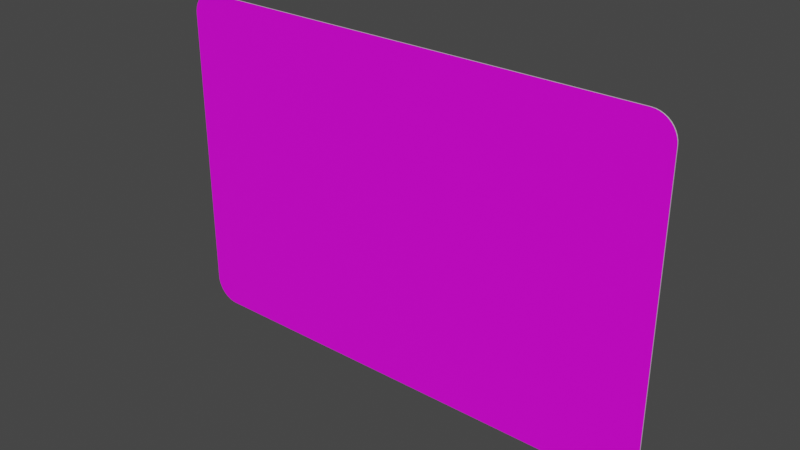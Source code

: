 # Source: rechteck_600_900.blend  (saved by Blender 3.2.14; exported with 4.5.12 LTS)
import bpy
from mathutils import Matrix  # noqa: F401  (used for matrix-valued properties, if any)

bpy.ops.wm.read_factory_settings(use_empty=True)
scene = bpy.context.scene
scene.name = 'Scene'

# ---- collections
col_collection = bpy.data.collections.new('Collection'); scene.collection.children.link(col_collection)

# ---- images (referenced by path relative to the original .blend; pixels are not part of the script)
import os
ASSET_DIR = os.environ.get("B2B_ASSET_DIR", "")  # directory of the original .blend (textures are referenced by path, not embedded)
HERE = os.path.dirname(os.path.abspath(__file__))  # packed textures are extracted next to this script under _unpacked/

def load_image(name, relpath, width, height, colorspace="sRGB"):
    """Load a texture the original file referenced (path relative to the .blend, or extracted next to this script)."""
    p = next((c for c in (os.path.join(HERE, relpath), os.path.join(ASSET_DIR, relpath)) if relpath and os.path.exists(c)), "")
    if p:
        img = bpy.data.images.load(p, check_existing=True)
        img.name = name
    else:  # same state as the original file: an image datablock whose file is absent (Cycles renders it pink)
        img = bpy.data.images.new(name, width, height)
        img.source = "FILE"
        img.filepath = "//" + (relpath or name)
    img.colorspace_settings.name = colorspace
    return img
img_rohling_jpg_001 = load_image('rohling.jpg.001', 'rohling.jpg', 1024, 1024, 'sRGB')

# ---- materials (node trees are filled in below, after node groups)
mat_material = bpy.data.materials.new('Material')
mat_material.alpha_threshold = 0.0
mat_material.use_transparent_shadow = False
mat_material.line_color = (0.0, 0.0, 0.0, 1.0)
mat_material_001 = bpy.data.materials.new('Material.001')
mat_material_001.use_transparent_shadow = False

# ---- material node trees
mat_material.use_nodes = True; mat_material.node_tree.nodes.clear()
_N = mat_material.node_tree.nodes; _L = mat_material.node_tree.links
n0 = _N.new('ShaderNodeOutputMaterial'); n0.name = 'Material Output'; n0.location = (300, 300)
n1 = _N.new('ShaderNodeBsdfPrincipled'); n1.name = 'Principled BSDF'; n1.location = (10, 300)
n1.distribution = 'GGX'
n1.subsurface_method = 'RANDOM_WALK_SKIN'
n1.inputs[2].default_value = 0.4
n1.inputs[3].default_value = 1.45
n1.inputs[27].default_value = (0.0, 0.0, 0.0, 1.0)
n1.inputs[28].default_value = 1.0
n2 = _N.new('ShaderNodeTexImage'); n2.name = 'Image Texture'; n2.location = (-280, 280)
n2.image = img_rohling_jpg_001
_L.new(n1.outputs[0], n0.inputs[0])
_L.new(n2.outputs[0], n1.inputs[0])
n0.is_active_output = True
mat_material_001.use_nodes = True; mat_material_001.node_tree.nodes.clear()
_N = mat_material_001.node_tree.nodes; _L = mat_material_001.node_tree.links
n0 = _N.new('ShaderNodeBsdfPrincipled'); n0.name = 'Principled BSDF'; n0.location = (10, 300)
n0.distribution = 'GGX'
n0.subsurface_method = 'RANDOM_WALK_SKIN'
n0.inputs[0].default_value = (0.5489, 0.5489, 0.5489, 1.0)
n0.inputs[3].default_value = 1.45
n0.inputs[27].default_value = (0.0, 0.0, 0.0, 1.0)
n0.inputs[28].default_value = 1.0
n1 = _N.new('ShaderNodeOutputMaterial'); n1.name = 'Material Output'; n1.location = (300, 300)
_L.new(n0.outputs[0], n1.inputs[0])
n1.is_active_output = True

# ---- world
world_world = bpy.data.worlds.new('World'); scene.world = world_world
world_world.use_nodes = True; world_world.node_tree.nodes.clear()
_N = world_world.node_tree.nodes; _L = world_world.node_tree.links
n0 = _N.new('ShaderNodeOutputWorld'); n0.name = 'World Output'; n0.location = (300, 300)
n1 = _N.new('ShaderNodeBackground'); n1.name = 'Background'; n1.location = (10, 300)
n1.inputs[0].default_value = (0.05088, 0.05088, 0.05088, 1.0)
_L.new(n1.outputs[0], n0.inputs[0])
n0.is_active_output = True
world_world.color = (0.05088, 0.05088, 0.05088)
world_world.use_sun_shadow = False
world_world.sun_shadow_jitter_overblur = 0.0

# ---- meshes
me_plane = bpy.data.meshes.new('Plane')
me_plane.from_pydata([(-0.4077, 0.0, 0.0), (-0.45, 0.04231, 0.0), (-0.4143, 0.0005209, 0.0), (-0.4208, 0.002071, 0.0), (-0.4269, 0.004612, 0.0), (-0.4326, 0.008081, 0.0), (-0.4376, 0.01239, 0.0), (-0.4419, 0.01744, 0.0), (-0.4454, 0.0231, 0.0), (-0.4479, 0.02924, 0.0), (-0.4495, 0.03569, 0.0), (0.45, 0.04231, 0.0), (0.4077, 0.0, 0.0), (0.4495, 0.03569, 0.0), (0.4479, 0.02924, 0.0), (0.4454, 0.0231, 0.0), (0.4419, 0.01744, 0.0), (0.4376, 0.01239, 0.0), (0.4326, 0.008081, 0.0), (0.4269, 0.004612, 0.0), (0.4208, 0.002071, 0.0), (0.4143, 0.0005209, 0.0), (-0.45, 0.5577, 0.0), (-0.4077, 0.6, 0.0), (-0.4495, 0.5643, 0.0), (-0.4479, 0.5708, 0.0), (-0.4454, 0.5769, 0.0), (-0.4419, 0.5826, 0.0), (-0.4376, 0.5876, 0.0), (-0.4326, 0.5919, 0.0), (-0.4269, 0.5954, 0.0), (-0.4208, 0.5979, 0.0), (-0.4143, 0.5995, 0.0), (0.4077, 0.6, 0.0), (0.45, 0.5577, 0.0), (0.4143, 0.5995, 0.0), (0.4208, 0.5979, 0.0), (0.4269, 0.5954, 0.0), (0.4326, 0.5919, 0.0), (0.4376, 0.5876, 0.0), (0.4419, 0.5826, 0.0), (0.4454, 0.5769, 0.0), (0.4479, 0.5708, 0.0), (0.4495, 0.5643, 0.0), (-0.4077, 0.6, 0.002), (-0.45, 0.5577, 0.002), (-0.4143, 0.5995, 0.002), (-0.4208, 0.5979, 0.002), (-0.4269, 0.5954, 0.002), (-0.4326, 0.5919, 0.002), (-0.4376, 0.5876, 0.002), (-0.4419, 0.5826, 0.002), (-0.4454, 0.5769, 0.002), (-0.4479, 0.5708, 0.002), (-0.4495, 0.5643, 0.002), (-0.45, 0.04231, 0.002), (-0.4077, 0.0, 0.002), (-0.4495, 0.03569, 0.002), (-0.4479, 0.02924, 0.002), (-0.4454, 0.0231, 0.002), (-0.4419, 0.01744, 0.002), (-0.4376, 0.01239, 0.002), (-0.4326, 0.008081, 0.002), (-0.4269, 0.004612, 0.002), (-0.4208, 0.002071, 0.002), (-0.4143, 0.0005209, 0.002), (0.4077, 0.0, 0.002), (0.45, 0.04231, 0.002), (0.4143, 0.0005209, 0.002), (0.4208, 0.002071, 0.002), (0.4269, 0.004612, 0.002), (0.4326, 0.008081, 0.002), (0.4376, 0.01239, 0.002), (0.4419, 0.01744, 0.002), (0.4454, 0.0231, 0.002), (0.4479, 0.02924, 0.002), (0.4495, 0.03569, 0.002), (0.45, 0.5577, 0.002), (0.4077, 0.6, 0.002), (0.4495, 0.5643, 0.002), (0.4479, 0.5708, 0.002), (0.4454, 0.5769, 0.002), (0.4419, 0.5826, 0.002), (0.4376, 0.5876, 0.002), (0.4326, 0.5919, 0.002), (0.4269, 0.5954, 0.002), (0.4208, 0.5979, 0.002), (0.4143, 0.5995, 0.002)], [], [(0, 12, 66, 56), (33, 23, 44, 78), (0, 2, 3, 4, 5, 6, 7, 8, 9, 10, 1, 22, 24, 25, 26, 27, 28, 29, 30, 31, 32, 23, 33, 35, 36, 37, 38, 39, 40, 41, 42, 43, 34, 11, 13, 14, 15, 16, 17, 18, 19, 20, 21, 12), (55, 57, 58, 59, 60, 61, 62, 63, 64, 65, 56, 66, 68, 69, 70, 71, 72, 73, 74, 75, 76, 67, 77, 79, 80, 81, 82, 83, 84, 85, 86, 87, 78, 44, 46, 47, 48, 49, 50, 51, 52, 53, 54, 45), (11, 34, 77, 67), (33, 78, 87, 35), (35, 87, 86, 36), (36, 86, 85, 37), (37, 85, 84, 38), (38, 84, 83, 39), (39, 83, 82, 40), (40, 82, 81, 41), (41, 81, 80, 42), (42, 80, 79, 43), (43, 79, 77, 34), (66, 12, 21, 68), (68, 21, 20, 69), (69, 20, 19, 70), (70, 19, 18, 71), (71, 18, 17, 72), (72, 17, 16, 73), (73, 16, 15, 74), (74, 15, 14, 75), (75, 14, 13, 76), (76, 13, 11, 67), (0, 56, 65, 2), (2, 65, 64, 3), (3, 64, 63, 4), (4, 63, 62, 5), (5, 62, 61, 6), (6, 61, 60, 7), (7, 60, 59, 8), (8, 59, 58, 9), (9, 58, 57, 10), (10, 57, 55, 1), (44, 23, 32, 46), (46, 32, 31, 47), (47, 31, 30, 48), (48, 30, 29, 49), (49, 29, 28, 50), (50, 28, 27, 51), (51, 27, 26, 52), (52, 26, 25, 53), (53, 25, 24, 54), (54, 24, 22, 45), (22, 1, 55, 45)])
me_plane.polygons.foreach_set('material_index', [1, 1, 1, 0, 1, 1, 1, 1, 1, 1, 1, 1, 1, 1, 1, 1, 1, 1, 1, 1, 1, 1, 1, 1, 1, 1, 1, 1, 1, 1, 1, 1, 1, 1, 1, 1, 1, 1, 1, 1, 1, 1, 1, 1, 1, 0])
_uv = me_plane.uv_layers.new(name='UVMap')
_uv.uv.foreach_set('vector', [0.04701, 0.0, 0.953, 0.0, 0.953, 0.0, 0.04701, 0.0, 0.953, 1.0, 0.04701, 1.0, 0.04701, 1.0, 0.953, 1.0, 0.04701, 0.0, 0.03966, 0.0002894, 0.03248, 0.00115, 0.02567, 0.002562, 0.01938, 0.004489, 0.00459, 0.006885, 0.002993, 0.02907, 0.001708, 0.0385, 0.000767, 0.04873, 0.0001929, 0.05949, 0.0, 0.07052, 0.0, 0.9295, 0.0001929, 0.9405, 0.000767, 0.9513, 0.001708, 0.9615, 0.002993, 0.9709, 0.00459, 0.9931, 0.01938, 0.9955, 0.02567, 0.9974, 0.03248, 0.9988, 0.03966, 0.9997, 0.04701, 1.0, 0.953, 1.0, 0.9603, 0.9997, 0.9675, 0.9988, 0.9743, 0.9974, 0.9806, 0.9955, 0.9954, 0.9931, 0.997, 0.9709, 0.9983, 0.9615, 0.9992, 0.9513, 0.9998, 0.9405, 1.0, 0.9295, 1.0, 0.07052, 0.9998, 0.05949, 0.9992, 0.04873, 0.9983, 0.0385, 0.997, 0.02907, 0.9954, 0.006885, 0.9806, 0.004489, 0.9743, 0.002562, 0.9675, 0.00115, 0.9603, 0.0002894, 0.953, 0.0, 0.0001744, 0.07195, 0.0007535, 0.06094, 0.002476, 0.0502, 0.0053, 0.04, 0.009156, 0.03059, 0.01395, 0.02219, 0.01956, 0.01502, 0.02585, 0.009246, 0.03267, 0.00502, 0.03984, 0.002442, 0.0472, 0.001576, 0.9534, 0.001576, 0.9608, 0.002442, 0.968, 0.00502, 0.9748, 0.009246, 0.9811, 0.01502, 0.9867, 0.02219, 0.9915, 0.03059, 0.9953, 0.04, 0.9982, 0.0502, 0.9999, 0.06094, 1.0, 0.07195, 1.0, 0.9292, 0.9999, 0.9402, 0.9982, 0.9509, 0.9953, 0.9611, 0.9915, 0.9705, 0.9867, 0.9789, 0.9811, 0.9861, 0.9748, 0.9919, 0.968, 0.9961, 0.9608, 0.9987, 0.9534, 0.9995, 0.0472, 0.9995, 0.03984, 0.9987, 0.03267, 0.9961, 0.02585, 0.9919, 0.01956, 0.9861, 0.01395, 0.9789, 0.009156, 0.9705, 0.0053, 0.9611, 0.002476, 0.9509, 0.0007533, 0.9402, 0.0001743, 0.9292, 1.0, 0.07052, 1.0, 0.9295, 1.0, 0.9295, 1.0, 0.07052, 0.953, 1.0, 0.953, 1.0, 0.9603, 0.9997, 0.9603, 0.9997, 0.9603, 0.9997, 0.9603, 0.9997, 0.9675, 0.9988, 0.9675, 0.9988, 0.9675, 0.9988, 0.9675, 0.9988, 0.9743, 0.9974, 0.9743, 0.9974, 0.9743, 0.9974, 0.9743, 0.9974, 0.9806, 0.9955, 0.9806, 0.9955, 0.9806, 0.9955, 0.9806, 0.9955, 0.9954, 0.9931, 0.9954, 0.9931, 0.9954, 0.9931, 0.9954, 0.9931, 0.997, 0.9709, 0.997, 0.9709, 0.997, 0.9709, 0.997, 0.9709, 0.9983, 0.9615, 0.9983, 0.9615, 0.9983, 0.9615, 0.9983, 0.9615, 0.9992, 0.9513, 0.9992, 0.9513, 0.9992, 0.9513, 0.9992, 0.9513, 0.9998, 0.9405, 0.9998, 0.9405, 0.9998, 0.9405, 0.9998, 0.9405, 1.0, 0.9295, 1.0, 0.9295, 0.953, 0.0, 0.953, 0.0, 0.9603, 0.0002894, 0.9603, 0.0002894, 0.9603, 0.0002894, 0.9603, 0.0002894, 0.9675, 0.00115, 0.9675, 0.00115, 0.9675, 0.00115, 0.9675, 0.00115, 0.9743, 0.002562, 0.9743, 0.002562, 0.9743, 0.002562, 0.9743, 0.002562, 0.9806, 0.004489, 0.9806, 0.004489, 0.9806, 0.004489, 0.9806, 0.004489, 0.9954, 0.006885, 0.9954, 0.006885, 0.9954, 0.006885, 0.9954, 0.006885, 0.997, 0.02907, 0.997, 0.02907, 0.997, 0.02907, 0.997, 0.02907, 0.9983, 0.0385, 0.9983, 0.0385, 0.9983, 0.0385, 0.9983, 0.0385, 0.9992, 0.04873, 0.9992, 0.04873, 0.9992, 0.04873, 0.9992, 0.04873, 0.9998, 0.05949, 0.9998, 0.05949, 0.9998, 0.05949, 0.9998, 0.05949, 1.0, 0.07052, 1.0, 0.07052, 0.04701, 0.0, 0.04701, 0.0, 0.03966, 0.0002894, 0.03966, 0.0002894, 0.03966, 0.0002894, 0.03966, 0.0002894, 0.03248, 0.00115, 0.03248, 0.00115, 0.03248, 0.00115, 0.03248, 0.00115, 0.02567, 0.002562, 0.02567, 0.002562, 0.02567, 0.002562, 0.02567, 0.002562, 0.01938, 0.004489, 0.01938, 0.004489, 0.01938, 0.004489, 0.01938, 0.004489, 0.00459, 0.006885, 0.00459, 0.006885, 0.00459, 0.006885, 0.00459, 0.006885, 0.002993, 0.02907, 0.002993, 0.02907, 0.002993, 0.02907, 0.002993, 0.02907, 0.001708, 0.0385, 0.001708, 0.0385, 0.001708, 0.0385, 0.001708, 0.0385, 0.000767, 0.04873, 0.000767, 0.04873, 0.000767, 0.04873, 0.000767, 0.04873, 0.0001929, 0.05949, 0.0001929, 0.05949, 0.0001929, 0.05949, 0.0001929, 0.05949, 0.0, 0.07052, 0.0, 0.07052, 0.04701, 1.0, 0.04701, 1.0, 0.03966, 0.9997, 0.03966, 0.9997, 0.03966, 0.9997, 0.03966, 0.9997, 0.03248, 0.9988, 0.03248, 0.9988, 0.03248, 0.9988, 0.03248, 0.9988, 0.02567, 0.9974, 0.02567, 0.9974, 0.02567, 0.9974, 0.02567, 0.9974, 0.01938, 0.9955, 0.01938, 0.9955, 0.01938, 0.9955, 0.01938, 0.9955, 0.00459, 0.9931, 0.00459, 0.9931, 0.00459, 0.9931, 0.00459, 0.9931, 0.002993, 0.9709, 0.002993, 0.9709, 0.002993, 0.9709, 0.002993, 0.9709, 0.001708, 0.9615, 0.001708, 0.9615, 0.001708, 0.9615, 0.001708, 0.9615, 0.000767, 0.9513, 0.000767, 0.9513, 0.000767, 0.9513, 0.000767, 0.9513, 0.0001929, 0.9405, 0.0001929, 0.9405, 0.0001929, 0.9405, 0.0001929, 0.9405, 0.0, 0.9295, 0.0, 0.9295, 0.0, 0.9295, 0.0, 0.07052, 0.0, 0.07052, 0.0, 0.9295])
me_plane.materials.append(mat_material)
me_plane.materials.append(mat_material_001)
me_plane.update()

# ---- objects
ob_plane = bpy.data.objects.new('Plane', me_plane)
ob_empty = bpy.data.objects.new('Empty', None)

# ---- transforms, parenting, visibility, modifiers, constraints
ob_plane.location = (0.0, 0.0, 0.0)
ob_plane.rotation_euler = (1.571, 0.0, 0.0)
ob_empty.location = (0.0, 0.0, 0.3005)
ob_empty.rotation_euler = (1.571, -0.0, -0.0)
ob_empty.scale = (0.18, 0.18, 0.18)
ob_empty.empty_display_type = 'IMAGE'
ob_empty.empty_display_size = 5.0

# ---- collection membership
col_collection.objects.link(ob_plane)
col_collection.objects.link(ob_empty)

# ---- scene / render settings (as saved in the file)
scene.frame_start = 1; scene.frame_end = 250; scene.frame_set(1)
scene.render.engine = 'BLENDER_EEVEE_NEXT'
scene.cycles.sampling_pattern = 'TABULATED_SOBOL'
scene.cycles.use_light_tree = False
scene.view_settings.view_transform = 'Filmic'
bpy.context.view_layer.update()

# ---- added for rendering (the .blend has no active camera and no usable light): camera, sun
cam_auto = bpy.data.cameras.new('AutoCamera')
cam_auto.lens = 50.0
cam_auto.sensor_width = 36.0
cam_auto.clip_end = 1000.0
ob_auto_camera = bpy.data.objects.new('AutoCamera', cam_auto)
scene.collection.objects.link(ob_auto_camera)
ob_auto_camera.location = (1.00079, -1.20194, 1.10063)
ob_auto_camera.rotation_euler = (1.09748, -7.21219e-08, 0.694738)
scene.camera = ob_auto_camera
light_auto_sun = bpy.data.lights.new('AutoSun', 'SUN')
light_auto_sun.energy = 3.0
light_auto_sun.angle = 0.0523599
ob_auto_sun = bpy.data.objects.new('AutoSun', light_auto_sun)
scene.collection.objects.link(ob_auto_sun)
ob_auto_sun.rotation_euler = (0.872665, 0.174533, 0.523599)
bpy.context.view_layer.update()
